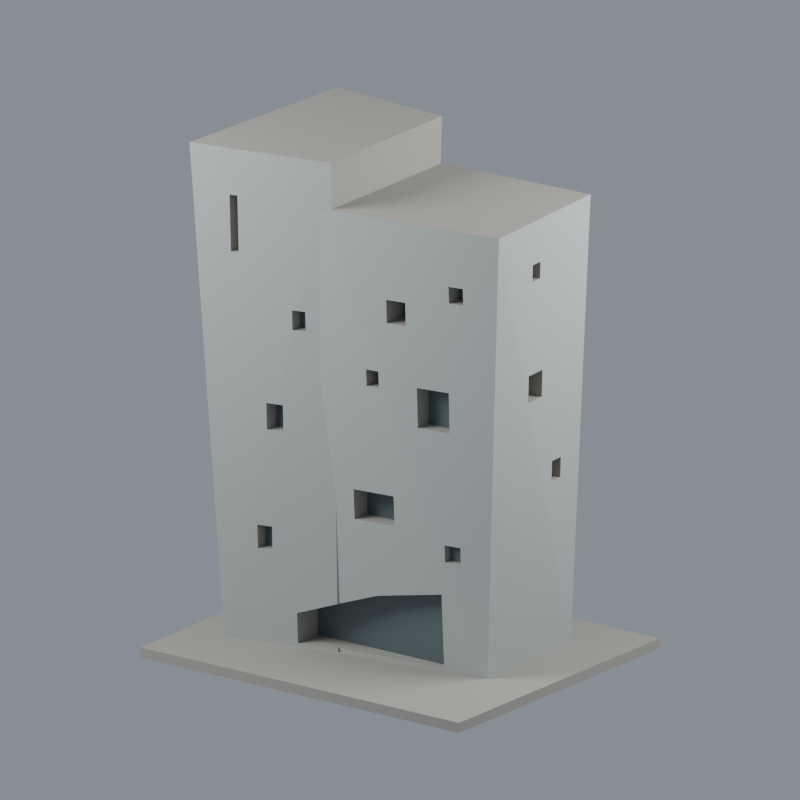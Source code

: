 # Source: scene.blend  (saved by Blender 4.3.34; exported with 4.5.12 LTS)
import bpy
from mathutils import Matrix  # noqa: F401  (used for matrix-valued properties, if any)

bpy.ops.wm.read_factory_settings(use_empty=True)
scene = bpy.context.scene
scene.name = 'Scene'

# ---- materials (node trees are filled in below, after node groups)
mat_neutral_unseen_rear_roof = bpy.data.materials.new('neutral_unseen_rear_roof')
mat_neutral_unseen_rear_roof.diffuse_color = (0.402, 0.3864, 0.3467, 1.0)
mat_pale_exposed_concrete = bpy.data.materials.new('pale_exposed_concrete')
mat_pale_exposed_concrete.diffuse_color = (0.4851, 0.521, 0.4969, 1.0)
mat_muted_dark_grouped_glazing = bpy.data.materials.new('muted_dark_grouped_glazing')
mat_muted_dark_grouped_glazing.diffuse_color = (0.1095, 0.15, 0.162, 1.0)

# ---- material node trees
mat_neutral_unseen_rear_roof.use_nodes = True; mat_neutral_unseen_rear_roof.node_tree.nodes.clear()
_N = mat_neutral_unseen_rear_roof.node_tree.nodes; _L = mat_neutral_unseen_rear_roof.node_tree.links
n0 = _N.new('ShaderNodeBsdfPrincipled'); n0.name = 'Principled BSDF'; n0.location = (10, 300)
n0.inputs[0].default_value = (0.402, 0.3864, 0.3467, 1.0)
n0.inputs[2].default_value = 0.78
n1 = _N.new('ShaderNodeOutputMaterial'); n1.name = 'Material Output'; n1.location = (300, 300)
_L.new(n0.outputs[0], n1.inputs[0])
n1.is_active_output = True
mat_pale_exposed_concrete.use_nodes = True; mat_pale_exposed_concrete.node_tree.nodes.clear()
_N = mat_pale_exposed_concrete.node_tree.nodes; _L = mat_pale_exposed_concrete.node_tree.links
n0 = _N.new('ShaderNodeBsdfPrincipled'); n0.name = 'Principled BSDF'; n0.location = (10, 300)
n0.inputs[0].default_value = (0.4851, 0.521, 0.4969, 1.0)
n0.inputs[2].default_value = 0.78
n1 = _N.new('ShaderNodeOutputMaterial'); n1.name = 'Material Output'; n1.location = (300, 300)
_L.new(n0.outputs[0], n1.inputs[0])
n1.is_active_output = True
mat_muted_dark_grouped_glazing.use_nodes = True; mat_muted_dark_grouped_glazing.node_tree.nodes.clear()
_N = mat_muted_dark_grouped_glazing.node_tree.nodes; _L = mat_muted_dark_grouped_glazing.node_tree.links
n0 = _N.new('ShaderNodeBsdfPrincipled'); n0.name = 'Principled BSDF'; n0.location = (10, 300)
n0.inputs[0].default_value = (0.1095, 0.15, 0.162, 1.0)
n0.inputs[2].default_value = 0.4
n1 = _N.new('ShaderNodeOutputMaterial'); n1.name = 'Material Output'; n1.location = (300, 300)
_L.new(n0.outputs[0], n1.inputs[0])
n1.is_active_output = True

# ---- world
world_neutral_studio = bpy.data.worlds.new('Neutral studio'); scene.world = world_neutral_studio
world_neutral_studio.use_nodes = True; world_neutral_studio.node_tree.nodes.clear()
_N = world_neutral_studio.node_tree.nodes; _L = world_neutral_studio.node_tree.links
n0 = _N.new('ShaderNodeBackground'); n0.name = 'Background'; n0.location = (10, 300)
n0.inputs[0].default_value = (0.36, 0.4, 0.46, 1.0)
n0.inputs[1].default_value = 0.7
n1 = _N.new('ShaderNodeOutputWorld'); n1.name = 'World Output'; n1.location = (300, 300)
_L.new(n0.outputs[0], n1.inputs[0])
n1.is_active_output = True

# ---- cameras
cam_camera = bpy.data.cameras.new('Camera')
cam_camera.type = 'ORTHO'
cam_camera.clip_end = 2000.0
cam_camera.ortho_scale = 225.0

# ---- lights
light_softbox_0 = bpy.data.lights.new('Softbox 0', 'AREA')
light_softbox_0.energy = 6.5e+05
light_softbox_0.shape = 'DISK'
light_softbox_0.size = 160.0
light_softbox_1 = bpy.data.lights.new('Softbox 1', 'AREA')
light_softbox_1.energy = 4e+05
light_softbox_1.shape = 'DISK'
light_softbox_1.size = 150.0

# ---- meshes
me_unchanged_source_stl_triangles = bpy.data.meshes.new('Unchanged source STL triangles')
me_unchanged_source_stl_triangles.from_pydata([(-56.0, -47.0, 0.0), (-56.0, -47.0, 3.0), (-56.0, 47.0, 0.0), (-56.0, 47.0, 3.0), (-50.0, -32.0, 150.0), (-46.0, 32.0, 150.0), (-43.0, -25.0, 3.0), (-42.98, -25.0, 3.0), (-42.01, 27.96, 3.0), (-42.0, 28.0, 3.0), (-38.2, -29.0, 136.0), (-38.2, -28.36, 119.0), (-38.2, -20.0, 119.0), (-38.2, -20.0, 136.0), (-35.8, -28.5, 136.0), (-35.8, -27.86, 119.0), (-35.8, -20.0, 119.0), (-35.8, -20.0, 136.0), (-32.2, -24.0, 38.0), (-32.2, -23.69, 31.0), (-32.2, -20.0, 31.0), (-32.2, -20.0, 38.0), (-28.5, -24.68, 75.0), (-28.5, -24.38, 67.0), (-28.5, -20.0, 67.0), (-28.5, -20.0, 75.0), (-27.8, -22.97, 38.0), (-27.8, -22.66, 31.0), (-27.8, -20.0, 31.0), (-27.8, -20.0, 38.0), (-27.31, -24.13, 67.0), (-25.35, -24.02, 75.0), (-23.5, -23.58, 75.0), (-23.5, -23.23, 67.0), (-23.5, -20.0, 67.0), (-23.5, -20.0, 75.0), (-21.0, -20.27, 13.0), (-21.0, -19.87, 4.0), (-21.0, -10.5, 4.0), (-21.0, -10.5, 13.0), (-20.0, -23.99, 104.0), (-20.0, -23.76, 98.0), (-20.0, -20.0, 98.0), (-20.0, -20.0, 104.0), (-19.73, -23.71, 98.0), (-18.26, -23.63, 104.0), (-16.0, -23.09, 104.0), (-16.0, -22.83, 98.0), (-16.0, -20.0, 98.0), (-16.0, -20.0, 104.0), (-11.96, -21.26, 83.83), (-11.55, 26.36, 10.81), (-11.47, 26.4, 12.71), (-11.28, 26.14, 3.0), (-10.65, 28.61, 118.6), (-10.0, -24.0, 136.0), (-10.0, -23.09, 136.0), (-10.0, 28.93, 136.0), (-10.0, 29.0, 136.0), (-8.999, -17.0, 3.0), (-8.999, -16.34, 3.0), (-8.985, -17.04, 4.0), (-8.985, -16.39, 4.0), (-8.803, -17.59, 17.39), (-8.803, -17.13, 17.39), (-8.373, -18.88, 48.98), (-7.19, -22.43, 136.0), (-7.19, 28.71, 136.0), (-7.0, -23.0, 150.0), (-7.0, 29.0, 150.0), (-2.5, -18.46, 53.0), (-2.5, -17.94, 44.0), (-2.5, -12.0, 44.0), (-2.5, -12.0, 53.0), (3.0, -19.94, 90.0), (3.0, -19.66, 85.0), (3.0, -12.0, 85.0), (3.0, -12.0, 90.0), (4.0, -15.97, 22.0), (4.0, -10.5, 22.0), (6.935, -19.51, 90.0), (7.0, -19.5, 90.0), (7.0, -19.49, 89.82), (7.0, -19.22, 85.0), (7.0, -12.0, 85.0), (7.0, -12.0, 90.0), (10.0, -19.86, 112.0), (10.0, -19.59, 105.0), (10.0, -12.0, 105.0), (10.0, -12.0, 112.0), (10.5, -17.01, 53.0), (10.5, -16.5, 44.0), (10.5, -12.0, 44.0), (10.5, -12.0, 53.0), (16.0, -18.9, 112.0), (16.0, -18.63, 105.0), (16.0, -12.0, 105.0), (16.0, -12.0, 112.0), (19.0, -17.45, 87.0), (19.0, -16.99, 75.0), (19.0, -12.0, 75.0), (19.0, -12.0, 87.0), (25.0, -13.87, 26.0), (25.0, -12.62, 4.0), (25.0, -10.5, 4.0), (25.0, -10.5, 26.0), (26.5, -14.48, 41.0), (26.5, -14.32, 36.85), (26.5, -14.27, 36.0), (26.5, -12.0, 36.0), (26.5, -12.0, 41.0), (26.81, -14.23, 36.0), (29.0, -15.85, 87.0), (29.0, -15.38, 75.0), (29.0, -12.0, 75.0), (29.0, -12.0, 87.0), (29.75, -16.96, 119.0), (29.75, -16.76, 114.0), (29.75, -12.0, 114.0), (29.75, -12.0, 119.0), (31.5, -13.67, 41.0), (31.5, -13.48, 36.0), (31.5, -12.0, 36.0), (31.5, -12.0, 41.0), (34.25, -16.23, 119.0), (34.25, -16.04, 114.0), (34.25, -12.0, 114.0), (34.25, -12.0, 119.0), (35.5, 2.5, 82.0), (35.5, 2.5, 90.0), (35.5, 3.0, 118.0), (35.5, 3.0, 123.0), (35.5, 7.0, 118.0), (35.5, 7.0, 123.0), (35.5, 9.5, 82.0), (35.5, 9.5, 90.0), (35.5, 15.75, 55.0), (35.5, 15.75, 61.0), (35.5, 20.25, 55.0), (35.5, 20.25, 61.0), (38.96, -11.01, 3.0), (39.0, 28.0, 3.0), (39.01, -11.0, 3.0), (39.01, 27.97, 3.0), (41.16, 20.25, 55.0), (41.35, 20.25, 61.0), (41.45, 15.75, 55.0), (41.64, 15.75, 61.0), (42.71, 9.5, 82.0), (42.97, 9.5, 90.0), (43.0, 32.0, 136.0), (43.16, 2.5, 82.0), (43.41, 2.5, 90.0), (44.02, 7.0, 118.0), (44.18, 7.0, 123.0), (44.28, 3.0, 118.0), (44.44, 3.0, 123.0), (46.0, -15.0, 136.0), (56.0, -47.0, 0.0), (56.0, -47.0, 3.0), (56.0, 47.0, 0.0), (56.0, 47.0, 3.0)], [], [(1, 7, 6), (1, 59, 7), (0, 1, 3), (1, 6, 3), (0, 158, 1), (1, 159, 59), (0, 2, 158), (0, 3, 2), (6, 8, 3), (8, 9, 3), (9, 161, 3), (2, 3, 161), (1, 158, 159), (59, 140, 60), (59, 159, 140), (159, 142, 140), (158, 160, 159), (159, 161, 142), (2, 160, 158), (9, 53, 161), (53, 141, 161), (2, 161, 160), (142, 161, 143), (159, 160, 161), (143, 161, 141), (7, 19, 18), (7, 18, 30), (6, 7, 4), (7, 30, 23), (30, 18, 26), (7, 23, 11), (7, 37, 36), (7, 36, 19), (6, 4, 8), (7, 59, 37), (27, 19, 36), (27, 36, 63), (59, 61, 37), (59, 60, 62), (59, 62, 61), (65, 63, 64), (50, 26, 27), (50, 27, 63), (26, 33, 30), (50, 33, 26), (65, 50, 63), (7, 10, 4), (7, 11, 10), (22, 11, 23), (22, 41, 11), (40, 15, 11), (4, 10, 14), (4, 14, 68), (4, 68, 5), (22, 31, 41), (44, 31, 32), (44, 41, 31), (41, 40, 11), (68, 40, 45), (68, 15, 40), (68, 14, 15), (50, 32, 33), (47, 44, 32), (50, 47, 32), (50, 46, 47), (50, 56, 46), (56, 45, 46), (56, 68, 45), (56, 66, 68), (66, 69, 68), (8, 5, 9), (9, 5, 51), (9, 51, 53), (51, 5, 52), (4, 5, 8), (68, 69, 5), (66, 67, 69), (52, 5, 54), (5, 57, 54), (5, 69, 57), (57, 69, 67), (65, 64, 78), (65, 71, 70), (65, 78, 71), (65, 70, 50), (50, 70, 90), (50, 75, 74), (55, 50, 74), (55, 74, 80), (55, 56, 50), (54, 57, 58), (57, 67, 58), (60, 103, 62), (78, 91, 71), (78, 102, 91), (60, 140, 103), (102, 108, 91), (103, 111, 102), (111, 108, 102), (50, 90, 75), (90, 83, 75), (91, 107, 90), (91, 108, 107), (107, 106, 99), (82, 90, 107), (82, 107, 99), (106, 113, 99), (140, 111, 103), (140, 121, 111), (140, 120, 121), (106, 120, 113), (140, 125, 120), (140, 142, 157), (82, 83, 90), (55, 80, 87), (80, 81, 87), (82, 87, 81), (82, 95, 87), (82, 99, 98), (98, 112, 95), (82, 98, 95), (95, 117, 94), (95, 112, 117), (55, 87, 86), (55, 86, 94), (55, 94, 116), (55, 157, 56), (56, 157, 66), (55, 116, 124), (55, 124, 157), (94, 117, 116), (66, 157, 150), (120, 125, 113), (113, 125, 112), (140, 157, 125), (112, 125, 117), (157, 151, 152), (157, 124, 125), (157, 152, 155), (157, 155, 156), (157, 156, 154), (53, 51, 141), (51, 52, 150), (51, 150, 141), (142, 143, 157), (143, 146, 151), (143, 144, 146), (143, 145, 144), (147, 145, 148), (157, 143, 151), (146, 147, 151), (143, 141, 150), (143, 150, 145), (66, 150, 67), (52, 54, 150), (54, 58, 150), (58, 67, 150), (147, 148, 151), (152, 149, 155), (149, 153, 155), (145, 149, 148), (150, 149, 145), (157, 154, 150), (150, 153, 149), (150, 154, 153), (12, 11, 15), (12, 10, 11), (17, 15, 14), (13, 14, 10), (12, 15, 16), (16, 15, 17), (12, 13, 10), (12, 16, 17), (12, 17, 13), (13, 17, 14), (24, 23, 30), (24, 22, 23), (24, 25, 22), (24, 30, 33), (24, 33, 34), (24, 34, 35), (24, 35, 25), (34, 33, 35), (35, 33, 32), (25, 31, 22), (25, 32, 31), (25, 35, 32), (42, 41, 44), (42, 44, 48), (42, 40, 41), (42, 43, 40), (42, 49, 43), (48, 44, 47), (48, 47, 49), (49, 47, 46), (42, 48, 49), (43, 45, 40), (43, 46, 45), (43, 49, 46), (20, 18, 19), (20, 21, 18), (20, 19, 28), (28, 19, 27), (20, 29, 21), (20, 28, 29), (21, 26, 18), (21, 29, 26), (28, 27, 29), (29, 27, 26), (72, 70, 71), (72, 73, 70), (72, 71, 92), (92, 71, 91), (73, 90, 70), (72, 93, 73), (72, 92, 93), (73, 93, 90), (93, 91, 90), (92, 91, 93), (100, 98, 99), (100, 101, 98), (100, 99, 114), (100, 115, 101), (114, 99, 113), (100, 114, 115), (101, 112, 98), (101, 115, 112), (114, 113, 115), (115, 113, 112), (88, 86, 87), (88, 89, 86), (89, 94, 86), (88, 87, 96), (88, 97, 89), (96, 87, 95), (97, 95, 94), (88, 96, 97), (96, 95, 97), (89, 97, 94), (118, 116, 117), (119, 124, 116), (118, 117, 126), (118, 119, 116), (118, 127, 119), (126, 117, 125), (127, 125, 124), (118, 126, 127), (126, 125, 127), (119, 127, 124), (109, 108, 111), (109, 107, 108), (110, 106, 107), (109, 110, 107), (109, 111, 122), (122, 111, 121), (110, 120, 106), (109, 123, 110), (109, 122, 123), (110, 123, 120), (122, 121, 123), (123, 121, 120), (76, 74, 75), (76, 77, 74), (84, 75, 83), (77, 80, 74), (77, 81, 80), (76, 75, 84), (76, 85, 77), (76, 84, 85), (77, 85, 81), (85, 83, 82), (85, 82, 81), (84, 83, 85), (38, 36, 37), (38, 37, 62), (38, 39, 36), (39, 63, 36), (37, 61, 62), (39, 64, 63), (39, 79, 64), (38, 62, 104), (79, 78, 64), (38, 79, 39), (104, 62, 103), (79, 105, 78), (38, 104, 79), (105, 103, 102), (105, 102, 78), (79, 104, 105), (104, 103, 105), (128, 151, 134), (128, 129, 152), (128, 135, 129), (128, 152, 151), (129, 149, 152), (134, 151, 148), (128, 134, 135), (129, 135, 149), (134, 148, 135), (135, 148, 149), (136, 146, 138), (138, 146, 144), (136, 139, 137), (136, 137, 147), (136, 147, 146), (137, 145, 147), (136, 138, 139), (138, 144, 139), (137, 139, 145), (139, 144, 145), (130, 133, 131), (130, 132, 133), (130, 155, 132), (130, 131, 156), (130, 156, 155), (132, 155, 153), (131, 133, 154), (131, 154, 156), (132, 153, 133), (133, 153, 154)])
me_unchanged_source_stl_triangles.polygons.foreach_set('material_index', [0, 0, 0, 0, 0, 0, 0, 0, 0, 0, 0, 0, 0, 0, 0, 0, 0, 0, 0, 0, 0, 0, 0, 0, 0, 1, 1, 1, 1, 1, 1, 1, 1, 1, 1, 1, 1, 1, 0, 0, 0, 1, 1, 1, 1, 1, 1, 1, 1, 1, 1, 1, 1, 0, 1, 1, 1, 1, 1, 1, 1, 1, 1, 1, 1, 1, 1, 1, 1, 0, 1, 1, 1, 1, 1, 0, 0, 1, 1, 1, 1, 1, 1, 1, 1, 1, 1, 1, 1, 0, 0, 0, 1, 1, 1, 1, 1, 1, 1, 1, 1, 1, 1, 1, 1, 1, 1, 1, 1, 1, 1, 1, 1, 1, 1, 1, 1, 1, 1, 1, 1, 1, 1, 1, 1, 1, 0, 0, 1, 1, 1, 0, 1, 1, 1, 1, 1, 1, 1, 1, 1, 1, 1, 1, 1, 1, 1, 1, 1, 1, 1, 1, 1, 0, 1, 1, 0, 1, 1, 1, 1, 1, 1, 1, 1, 0, 0, 0, 0, 0, 0, 0, 2, 2, 0, 0, 0, 0, 0, 0, 2, 2, 0, 0, 0, 0, 0, 0, 0, 0, 0, 2, 0, 0, 0, 2, 0, 0, 0, 0, 0, 0, 0, 2, 2, 0, 0, 0, 0, 0, 0, 0, 0, 0, 2, 2, 0, 0, 0, 0, 0, 0, 2, 0, 2, 0, 0, 0, 0, 0, 0, 0, 0, 2, 0, 0, 2, 0, 0, 0, 0, 0, 0, 2, 0, 0, 2, 0, 0, 0, 0, 0, 0, 0, 0, 0, 2, 2, 0, 0, 0, 0, 0, 0, 0, 0, 0, 2, 2, 0, 0, 0, 0, 0, 0, 0, 0, 0, 0, 0, 0, 0, 2, 0, 0, 2, 0, 0, 2, 0, 0, 0, 2, 0, 0, 0, 2, 0, 0, 0, 0, 0, 2, 0, 0, 0, 2, 0, 0, 0, 2, 2, 0, 0, 0, 0, 0, 0, 0, 0])
me_unchanged_source_stl_triangles.materials.append(mat_neutral_unseen_rear_roof)
me_unchanged_source_stl_triangles.materials.append(mat_pale_exposed_concrete)
me_unchanged_source_stl_triangles.materials.append(mat_muted_dark_grouped_glazing)
me_unchanged_source_stl_triangles.update()

# ---- objects
ob_ncku_c_hub_high_volume_appearance_appearance = bpy.data.objects.new('NCKU C Hub High Volume Appearance appearance', me_unchanged_source_stl_triangles)
ob_softbox_0 = bpy.data.objects.new('Softbox 0', light_softbox_0)
ob_softbox_1 = bpy.data.objects.new('Softbox 1', light_softbox_1)
ob_camera = bpy.data.objects.new('Camera', cam_camera)

# ---- transforms, parenting, visibility, modifiers, constraints
ob_ncku_c_hub_high_volume_appearance_appearance.location = (0.0, 0.0, 0.0)
ob_softbox_0.location = (-140.0, -180.0, 240.0)
ob_softbox_0.rotation_euler = (0.9444, -2.636e-08, -0.661)
ob_softbox_1.location = (160.0, 90.0, 190.0)
ob_softbox_1.rotation_euler = (1.011, 7.538e-08, 2.083)
ob_camera.location = (180.0, -240.0, 175.0)
ob_camera.rotation_euler = (1.249, 2.481e-09, 0.6435)

# ---- collection membership
scene.collection.objects.link(ob_ncku_c_hub_high_volume_appearance_appearance)
scene.collection.objects.link(ob_softbox_0)
scene.collection.objects.link(ob_softbox_1)
scene.collection.objects.link(ob_camera)

# ---- scene / render settings (as saved in the file)
scene.camera = ob_camera
scene.frame_start = 1; scene.frame_end = 250; scene.frame_set(1)
scene.render.engine = 'CYCLES'
scene.render.resolution_x = 1200
scene.render.resolution_y = 1200
scene.cycles.use_denoising = False
scene.cycles.samples = 48
scene.unit_settings.scale_length = 0.001
bpy.context.view_layer.update()
